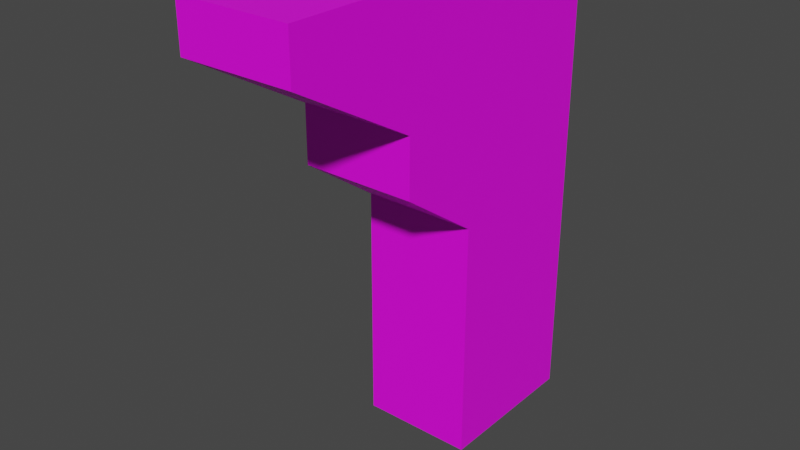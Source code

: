 # Source: Museum_DoorMantle.blend  (saved by Blender 4.3.34; exported with 4.5.12 LTS)
import bpy
from mathutils import Matrix  # noqa: F401  (used for matrix-valued properties, if any)

bpy.ops.wm.read_factory_settings(use_empty=True)
scene = bpy.context.scene
scene.name = 'Scene'

# ---- collections
col_collection = bpy.data.collections.new('Collection'); scene.collection.children.link(col_collection)

# ---- images (referenced by path relative to the original .blend; pixels are not part of the script)
import os
ASSET_DIR = os.environ.get("B2B_ASSET_DIR", "")  # directory of the original .blend (textures are referenced by path, not embedded)
HERE = os.path.dirname(os.path.abspath(__file__))  # packed textures are extracted next to this script under _unpacked/

def load_image(name, relpath, width, height, colorspace="sRGB"):
    """Load a texture the original file referenced (path relative to the .blend, or extracted next to this script)."""
    p = next((c for c in (os.path.join(HERE, relpath), os.path.join(ASSET_DIR, relpath)) if relpath and os.path.exists(c)), "")
    if p:
        img = bpy.data.images.load(p, check_existing=True)
        img.name = name
    else:  # same state as the original file: an image datablock whose file is absent (Cycles renders it pink)
        img = bpy.data.images.new(name, width, height)
        img.source = "FILE"
        img.filepath = "//" + (relpath or name)
    img.colorspace_settings.name = colorspace
    return img
img_props_psd = load_image('Props.psd', 'Props.psd', 1024, 1024, 'sRGB')

# ---- materials (node trees are filled in below, after node groups)
mat_material_001 = bpy.data.materials.new('Material.001')
mat_material_001.use_transparent_shadow = False

# ---- material node trees
mat_material_001.use_nodes = True; mat_material_001.node_tree.nodes.clear()
_N = mat_material_001.node_tree.nodes; _L = mat_material_001.node_tree.links
n0 = _N.new('ShaderNodeBsdfPrincipled'); n0.name = 'Principled BSDF'; n0.location = (10, 300)
n0.distribution = 'GGX'
n0.subsurface_method = 'BURLEY'
n0.inputs[3].default_value = 1.45
n0.inputs[27].default_value = (0.0, 0.0, 0.0, 1.0)
n0.inputs[28].default_value = 1.0
n1 = _N.new('ShaderNodeOutputMaterial'); n1.name = 'Material Output'; n1.location = (300, 300)
n2 = _N.new('ShaderNodeTexImage'); n2.name = 'Image Texture'; n2.location = (-280, 280)
n2.image = img_props_psd
_L.new(n0.outputs[0], n1.inputs[0])
_L.new(n2.outputs[0], n0.inputs[0])
n1.is_active_output = True

# ---- world
world_world = bpy.data.worlds.new('World'); scene.world = world_world
world_world.use_nodes = True; world_world.node_tree.nodes.clear()
_N = world_world.node_tree.nodes; _L = world_world.node_tree.links
n0 = _N.new('ShaderNodeOutputWorld'); n0.name = 'World Output'; n0.location = (300, 300)
n1 = _N.new('ShaderNodeBackground'); n1.name = 'Background'; n1.location = (10, 300)
n1.inputs[0].default_value = (0.05088, 0.05088, 0.05088, 1.0)
_L.new(n1.outputs[0], n0.inputs[0])
n0.is_active_output = True
world_world.color = (0.05088, 0.05088, 0.05088)
world_world.use_sun_shadow = False
world_world.sun_shadow_jitter_overblur = 0.0

# ---- meshes
me_cube_001 = bpy.data.meshes.new('Cube.001')
me_cube_001.from_pydata([(-7.693e-06, -0.2433, 6.98e-05), (-7.693e-06, 0.003984, 6.98e-05), (0.09379, -0.2433, 6.98e-05), (0.09379, 0.003984, 6.98e-05), (-7.693e-06, -0.1255, -0.1931), (-7.693e-06, -0.1931, -0.1458), (-7.693e-06, 0.003984, -0.1494), (-7.693e-06, 0.003984, -0.1931), (0.09379, 0.003984, -0.1494), (0.09379, 0.003984, -0.1931), (0.09379, -0.1931, -0.1458), (0.09379, -0.1255, -0.1931), (-7.693e-06, -0.1257, -0.3935), (-7.693e-06, 0.003984, -0.3935), (0.09379, 0.003984, -0.3935), (0.09379, -0.1257, -0.3935), (0.09379, 0.003984, -0.1098), (-7.693e-06, 0.003984, -0.1098), (-7.693e-06, -0.1931, -0.09868), (0.09379, -0.1931, -0.09868), (0.09379, -0.2974, 6.98e-05), (-7.693e-06, -0.2974, 6.98e-05), (-7.693e-06, -0.2974, -0.03891), (0.09379, -0.2974, -0.03891)], [], [(15, 12, 13, 14), (17, 1, 3, 16), (4, 12, 15, 11), (7, 13, 12, 4), (11, 10, 5, 4), (11, 15, 14, 9), (7, 6, 8, 9), (9, 14, 13, 7), (9, 8, 10, 11), (4, 5, 6, 7), (3, 1, 0, 2), (18, 0, 1, 17), (16, 3, 2, 19), (8, 16, 19, 10), (5, 18, 17, 6), (6, 17, 16, 8), (19, 2, 20, 23), (5, 10, 19, 18), (20, 21, 22, 23), (0, 18, 22, 21), (2, 0, 21, 20), (18, 19, 23, 22)])
_uv = me_cube_001.uv_layers.new(name='UVMap')
_uv.uv.foreach_set('vector', [0.126, 0.005202, 0.126, 0.01338, 0.1172, 0.01338, 0.1172, 0.005202, 0.5913, 0.2494, 0.6225, 0.2494, 0.6225, 0.4994, 0.5913, 0.4994, 0.1184, 0.1579, 0.1255, 0.01746, 0.1174, 0.01746, 0.1184, 0.1398, 0.1136, 0.01139, 0.1136, 0.01139, 0.1136, 0.01139, 0.1136, 0.01139, 0.1302, 0.1713, 0.1302, 0.01738, 0.1153, 0.01738, 0.1153, 0.1713, 0.1136, 0.01139, 0.1136, 0.01139, 0.1136, 0.01139, 0.1136, 0.01139, 0.4975, 0.2494, 0.56, 0.2494, 0.56, 0.4994, 0.4975, 0.4994, 0.4975, 0.4994, 0.4975, 0.4994, 0.4975, 0.2494, 0.4975, 0.2494, 0.1136, 0.01139, 0.1136, 0.01139, 0.1136, 0.01139, 0.1136, 0.01139, 0.1136, 0.01139, 0.1136, 0.01139, 0.1136, 0.01139, 0.1136, 0.01139, 0.1136, 0.01139, 0.1136, 0.01139, 0.1136, 0.01139, 0.1136, 0.01139, 0.1136, 0.01139, 0.1136, 0.01139, 0.1136, 0.01139, 0.1136, 0.01139, 0.1136, 0.01139, 0.1136, 0.01139, 0.1136, 0.01139, 0.1136, 0.01139, 0.1136, 0.01139, 0.1136, 0.01139, 0.1136, 0.01139, 0.1136, 0.01139, 0.1136, 0.01139, 0.1136, 0.01139, 0.1136, 0.01139, 0.1136, 0.01139, 0.56, 0.2494, 0.5913, 0.2494, 0.5913, 0.4994, 0.56, 0.4994, 0.1136, 0.01139, 0.1136, 0.01139, 0.1136, 0.01139, 0.1136, 0.01139, 0.1153, 0.01738, 0.1302, 0.01738, 0.1228, 0.03108, 0.1228, 0.03108, 0.129, 0.1676, 0.129, 0.1676, 0.129, 0.1676, 0.129, 0.1676, 0.1136, 0.01139, 0.1136, 0.01139, 0.1136, 0.01139, 0.1136, 0.01139, 0.1136, 0.01139, 0.1136, 0.01139, 0.1136, 0.01139, 0.1136, 0.01139, 0.1271, 0.004623, 0.1271, 0.004623, 0.1271, 0.004623, 0.1271, 0.004623])
me_cube_001.materials.append(mat_material_001)
me_cube_001.use_remesh_fix_poles = True
me_cube_001.use_remesh_preserve_attributes = False
me_cube_001.update()

# ---- objects
ob_cube = bpy.data.objects.new('Cube', me_cube_001)

# ---- transforms, parenting, visibility, modifiers, constraints
ob_cube.location = (0.0, 0.0, 0.0)

# ---- collection membership
col_collection.objects.link(ob_cube)

# ---- scene / render settings (as saved in the file)
scene.frame_start = 1; scene.frame_end = 250; scene.frame_set(179)
scene.render.engine = 'BLENDER_EEVEE_NEXT'
scene.cycles.use_denoising = False
scene.cycles.samples = 128
scene.cycles.sampling_pattern = 'TABULATED_SOBOL'
scene.cycles.use_adaptive_sampling = False
scene.cycles.use_light_tree = False
scene.view_settings.view_transform = 'Filmic'
bpy.context.view_layer.update()

# ---- added for rendering (the .blend has no active camera and no usable light): camera, sun
cam_auto = bpy.data.cameras.new('AutoCamera')
cam_auto.lens = 50.0
cam_auto.sensor_width = 36.0
cam_auto.clip_end = 1000.0
ob_auto_camera = bpy.data.objects.new('AutoCamera', cam_auto)
scene.collection.objects.link(ob_auto_camera)
ob_auto_camera.location = (0.513687, -0.706881, 0.176726)
ob_auto_camera.rotation_euler = (1.09748, -7.21219e-08, 0.694738)
scene.camera = ob_auto_camera
light_auto_sun = bpy.data.lights.new('AutoSun', 'SUN')
light_auto_sun.energy = 3.0
light_auto_sun.angle = 0.0523599
ob_auto_sun = bpy.data.objects.new('AutoSun', light_auto_sun)
scene.collection.objects.link(ob_auto_sun)
ob_auto_sun.rotation_euler = (0.872665, 0.174533, 0.523599)
bpy.context.view_layer.update()
